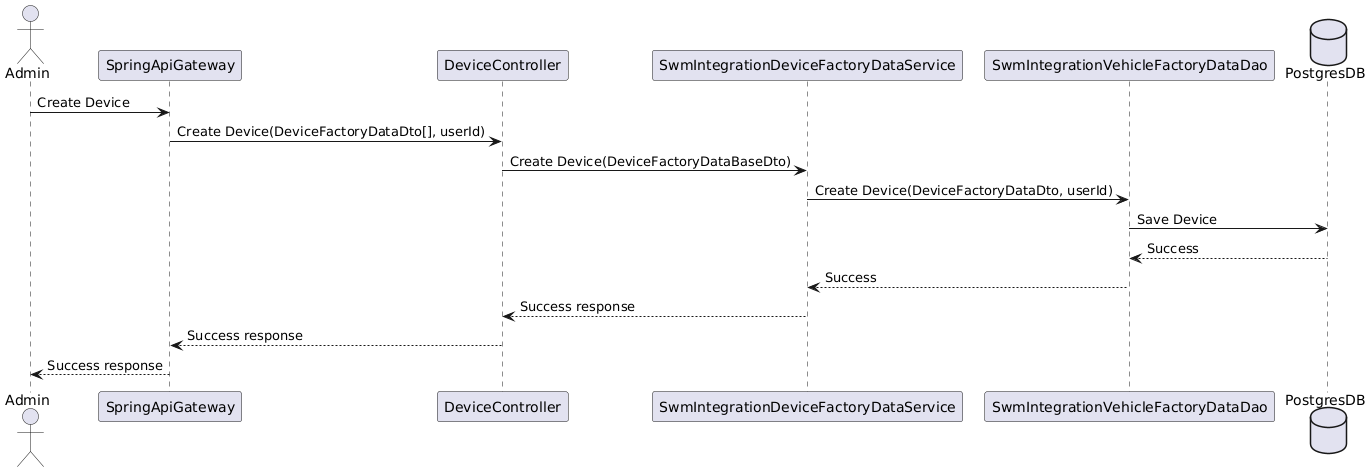

The diagram above was rendered by PlantUML. Its source (embedded in the PNG):
@startuml
actor       Admin       as Admin
Admin -> SpringApiGateway : Create Device
SpringApiGateway -> DeviceController : Create Device(DeviceFactoryDataDto[], userId)
DeviceController -> SwmIntegrationDeviceFactoryDataService : Create Device(DeviceFactoryDataBaseDto)
SwmIntegrationDeviceFactoryDataService -> SwmIntegrationVehicleFactoryDataDao : Create Device(DeviceFactoryDataDto, userId)
database    PostgresDB  as PostgresDB
SwmIntegrationVehicleFactoryDataDao -> PostgresDB : Save Device

PostgresDB --> SwmIntegrationVehicleFactoryDataDao : Success
SwmIntegrationVehicleFactoryDataDao --> SwmIntegrationDeviceFactoryDataService : Success
SwmIntegrationDeviceFactoryDataService --> DeviceController : Success response
DeviceController --> SpringApiGateway : Success response
SpringApiGateway --> Admin : Success response
@enduml